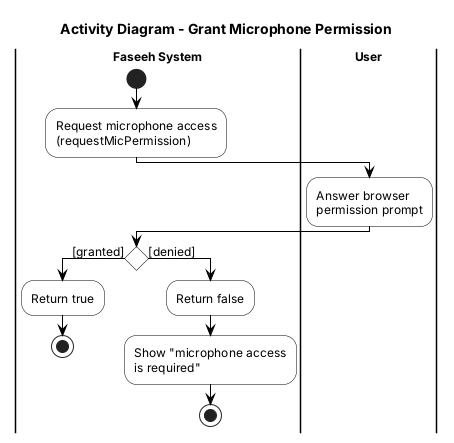

The diagram above was rendered by PlantUML. Its source (embedded in the PNG):
@startuml AD2_GrantMicPermission
!include act.iuml
title Activity Diagram - Grant Microphone Permission
|Faseeh System|
start
:Request microphone access\n(requestMicPermission);
|User|
:Answer browser\npermission prompt;
|Faseeh System|
if () then ([granted])
  :Return true;
  stop
else ([denied])
  :Return false;
  :Show "microphone access\nis required";
  stop
endif
@enduml